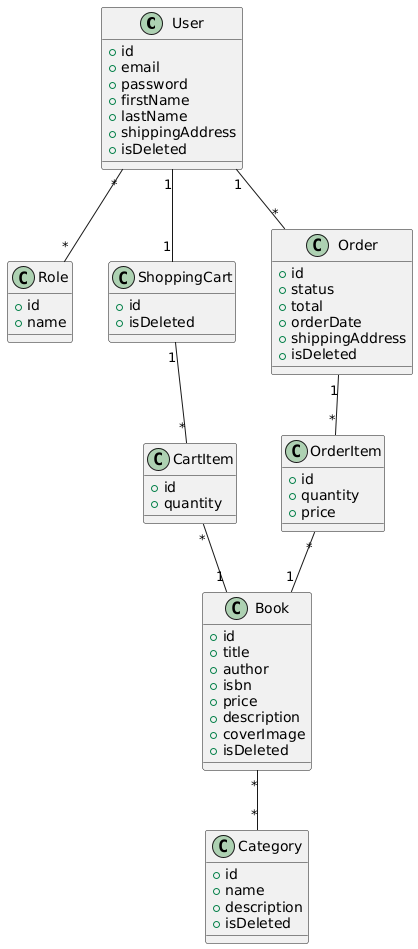

The diagram above was rendered by PlantUML. Its source (embedded in the PNG):
@startuml
class User {
  +id
  +email
  +password
  +firstName
  +lastName
  +shippingAddress
  +isDeleted
}

class Role {
  +id
  +name
}

class Book {
  +id
  +title
  +author
  +isbn
  +price
  +description
  +coverImage
  +isDeleted
}

class Category {
  +id
  +name
  +description
  +isDeleted
}

class ShoppingCart {
  +id
  +isDeleted
}

class CartItem {
  +id
  +quantity
}

class Order {
  +id
  +status
  +total
  +orderDate
  +shippingAddress
  +isDeleted
}

class OrderItem {
  +id
  +quantity
  +price
}

' Relations without labels
User "*" -- "*" Role
Book "*" -- "*" Category

User "1" -- "1" ShoppingCart
ShoppingCart "1" -- "*" CartItem
CartItem "*" -- "1" Book

User "1" -- "*" Order
Order "1" -- "*" OrderItem
OrderItem "*" -- "1" Book
@enduml